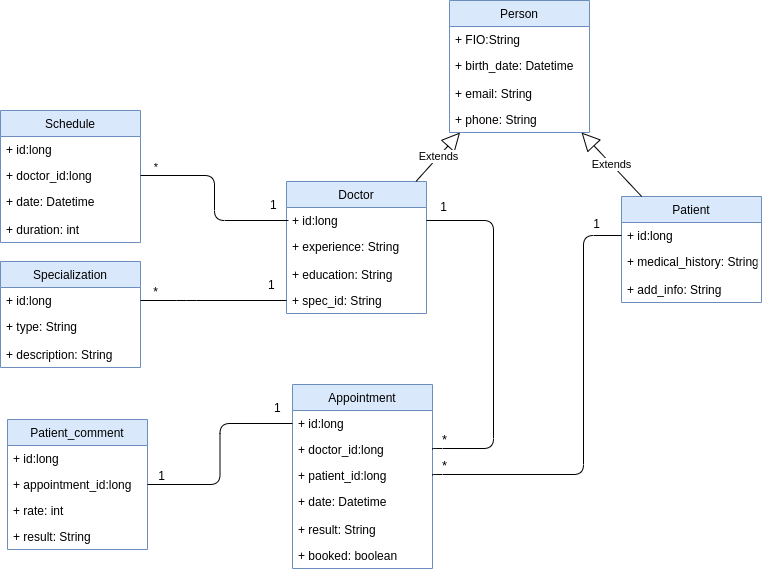

The diagram above was exported from draw.io. Its source (the exported page's mxGraphModel, read from the mxfile embedded in the PNG):
<mxGraphModel dx="1230" dy="618" grid="0" gridSize="10" guides="1" tooltips="1" connect="1" arrows="1" fold="1" page="1" pageScale="1" pageWidth="1169" pageHeight="1654" math="0" shadow="0">
  <root>
    <mxCell id="0" />
    <mxCell id="1" parent="0" />
    <mxCell id="LPI8I9ldNvDYp5HTZg7Z-16" value="Person" style="swimlane;fontStyle=0;childLayout=stackLayout;horizontal=1;startSize=26;fillColor=#dae8fc;horizontalStack=0;resizeParent=1;resizeParentMax=0;resizeLast=0;collapsible=1;marginBottom=0;strokeColor=#6c8ebf;" parent="1" vertex="1">
      <mxGeometry x="620" y="10" width="140" height="132" as="geometry" />
    </mxCell>
    <mxCell id="LPI8I9ldNvDYp5HTZg7Z-17" value="+ FIO:String" style="text;strokeColor=none;fillColor=none;align=left;verticalAlign=top;spacingLeft=4;spacingRight=4;overflow=hidden;rotatable=0;points=[[0,0.5],[1,0.5]];portConstraint=eastwest;" parent="LPI8I9ldNvDYp5HTZg7Z-16" vertex="1">
      <mxGeometry y="26" width="140" height="26" as="geometry" />
    </mxCell>
    <mxCell id="LPI8I9ldNvDYp5HTZg7Z-18" value="+ birth_date: Datetime" style="text;strokeColor=none;fillColor=none;align=left;verticalAlign=top;spacingLeft=4;spacingRight=4;overflow=hidden;rotatable=0;points=[[0,0.5],[1,0.5]];portConstraint=eastwest;" parent="LPI8I9ldNvDYp5HTZg7Z-16" vertex="1">
      <mxGeometry y="52" width="140" height="28" as="geometry" />
    </mxCell>
    <mxCell id="LPI8I9ldNvDYp5HTZg7Z-19" value="+ email: String" style="text;strokeColor=none;fillColor=none;align=left;verticalAlign=top;spacingLeft=4;spacingRight=4;overflow=hidden;rotatable=0;points=[[0,0.5],[1,0.5]];portConstraint=eastwest;" parent="LPI8I9ldNvDYp5HTZg7Z-16" vertex="1">
      <mxGeometry y="80" width="140" height="26" as="geometry" />
    </mxCell>
    <mxCell id="LPI8I9ldNvDYp5HTZg7Z-20" value="+ phone: String" style="text;strokeColor=none;fillColor=none;align=left;verticalAlign=top;spacingLeft=4;spacingRight=4;overflow=hidden;rotatable=0;points=[[0,0.5],[1,0.5]];portConstraint=eastwest;" parent="LPI8I9ldNvDYp5HTZg7Z-16" vertex="1">
      <mxGeometry y="106" width="140" height="26" as="geometry" />
    </mxCell>
    <mxCell id="LPI8I9ldNvDYp5HTZg7Z-21" value="Doctor" style="swimlane;fontStyle=0;childLayout=stackLayout;horizontal=1;startSize=26;fillColor=#dae8fc;horizontalStack=0;resizeParent=1;resizeParentMax=0;resizeLast=0;collapsible=1;marginBottom=0;strokeColor=#6c8ebf;" parent="1" vertex="1">
      <mxGeometry x="457" y="191" width="140" height="132" as="geometry" />
    </mxCell>
    <mxCell id="LPI8I9ldNvDYp5HTZg7Z-22" value="+ id:long" style="text;strokeColor=none;fillColor=none;align=left;verticalAlign=top;spacingLeft=4;spacingRight=4;overflow=hidden;rotatable=0;points=[[0,0.5],[1,0.5]];portConstraint=eastwest;" parent="LPI8I9ldNvDYp5HTZg7Z-21" vertex="1">
      <mxGeometry y="26" width="140" height="26" as="geometry" />
    </mxCell>
    <mxCell id="LPI8I9ldNvDYp5HTZg7Z-23" value="+ experience: String" style="text;strokeColor=none;fillColor=none;align=left;verticalAlign=top;spacingLeft=4;spacingRight=4;overflow=hidden;rotatable=0;points=[[0,0.5],[1,0.5]];portConstraint=eastwest;" parent="LPI8I9ldNvDYp5HTZg7Z-21" vertex="1">
      <mxGeometry y="52" width="140" height="28" as="geometry" />
    </mxCell>
    <mxCell id="LPI8I9ldNvDYp5HTZg7Z-24" value="+ education: String" style="text;strokeColor=none;fillColor=none;align=left;verticalAlign=top;spacingLeft=4;spacingRight=4;overflow=hidden;rotatable=0;points=[[0,0.5],[1,0.5]];portConstraint=eastwest;" parent="LPI8I9ldNvDYp5HTZg7Z-21" vertex="1">
      <mxGeometry y="80" width="140" height="26" as="geometry" />
    </mxCell>
    <mxCell id="LPI8I9ldNvDYp5HTZg7Z-25" value="+ spec_id: String" style="text;strokeColor=none;fillColor=none;align=left;verticalAlign=top;spacingLeft=4;spacingRight=4;overflow=hidden;rotatable=0;points=[[0,0.5],[1,0.5]];portConstraint=eastwest;" parent="LPI8I9ldNvDYp5HTZg7Z-21" vertex="1">
      <mxGeometry y="106" width="140" height="26" as="geometry" />
    </mxCell>
    <mxCell id="LPI8I9ldNvDYp5HTZg7Z-31" value="Patient" style="swimlane;fontStyle=0;childLayout=stackLayout;horizontal=1;startSize=26;fillColor=#dae8fc;horizontalStack=0;resizeParent=1;resizeParentMax=0;resizeLast=0;collapsible=1;marginBottom=0;strokeColor=#6c8ebf;" parent="1" vertex="1">
      <mxGeometry x="792" y="206" width="140" height="106" as="geometry" />
    </mxCell>
    <mxCell id="LPI8I9ldNvDYp5HTZg7Z-32" value="+ id:long" style="text;strokeColor=none;fillColor=none;align=left;verticalAlign=top;spacingLeft=4;spacingRight=4;overflow=hidden;rotatable=0;points=[[0,0.5],[1,0.5]];portConstraint=eastwest;" parent="LPI8I9ldNvDYp5HTZg7Z-31" vertex="1">
      <mxGeometry y="26" width="140" height="26" as="geometry" />
    </mxCell>
    <mxCell id="LPI8I9ldNvDYp5HTZg7Z-33" value="+ medical_history: String" style="text;strokeColor=none;fillColor=none;align=left;verticalAlign=top;spacingLeft=4;spacingRight=4;overflow=hidden;rotatable=0;points=[[0,0.5],[1,0.5]];portConstraint=eastwest;" parent="LPI8I9ldNvDYp5HTZg7Z-31" vertex="1">
      <mxGeometry y="52" width="140" height="28" as="geometry" />
    </mxCell>
    <mxCell id="LPI8I9ldNvDYp5HTZg7Z-34" value="+ add_info: String" style="text;strokeColor=none;fillColor=none;align=left;verticalAlign=top;spacingLeft=4;spacingRight=4;overflow=hidden;rotatable=0;points=[[0,0.5],[1,0.5]];portConstraint=eastwest;" parent="LPI8I9ldNvDYp5HTZg7Z-31" vertex="1">
      <mxGeometry y="80" width="140" height="26" as="geometry" />
    </mxCell>
    <mxCell id="LPI8I9ldNvDYp5HTZg7Z-44" value="Extends" style="endArrow=block;endSize=16;endFill=0;html=1;" parent="1" source="LPI8I9ldNvDYp5HTZg7Z-31" target="LPI8I9ldNvDYp5HTZg7Z-16" edge="1">
      <mxGeometry width="160" relative="1" as="geometry">
        <mxPoint x="569" y="237" as="sourcePoint" />
        <mxPoint x="729" y="237" as="targetPoint" />
      </mxGeometry>
    </mxCell>
    <mxCell id="LPI8I9ldNvDYp5HTZg7Z-45" value="Extends" style="endArrow=block;endSize=16;endFill=0;html=1;" parent="1" source="LPI8I9ldNvDYp5HTZg7Z-21" target="LPI8I9ldNvDYp5HTZg7Z-16" edge="1">
      <mxGeometry width="160" relative="1" as="geometry">
        <mxPoint x="620" y="378" as="sourcePoint" />
        <mxPoint x="780" y="378" as="targetPoint" />
      </mxGeometry>
    </mxCell>
    <mxCell id="LPI8I9ldNvDYp5HTZg7Z-46" value="Specialization" style="swimlane;fontStyle=0;childLayout=stackLayout;horizontal=1;startSize=26;fillColor=#dae8fc;horizontalStack=0;resizeParent=1;resizeParentMax=0;resizeLast=0;collapsible=1;marginBottom=0;strokeColor=#6c8ebf;" parent="1" vertex="1">
      <mxGeometry x="171" y="271" width="140" height="106" as="geometry" />
    </mxCell>
    <mxCell id="LPI8I9ldNvDYp5HTZg7Z-47" value="+ id:long" style="text;strokeColor=none;fillColor=none;align=left;verticalAlign=top;spacingLeft=4;spacingRight=4;overflow=hidden;rotatable=0;points=[[0,0.5],[1,0.5]];portConstraint=eastwest;" parent="LPI8I9ldNvDYp5HTZg7Z-46" vertex="1">
      <mxGeometry y="26" width="140" height="26" as="geometry" />
    </mxCell>
    <mxCell id="LPI8I9ldNvDYp5HTZg7Z-48" value="+ type: String" style="text;strokeColor=none;fillColor=none;align=left;verticalAlign=top;spacingLeft=4;spacingRight=4;overflow=hidden;rotatable=0;points=[[0,0.5],[1,0.5]];portConstraint=eastwest;" parent="LPI8I9ldNvDYp5HTZg7Z-46" vertex="1">
      <mxGeometry y="52" width="140" height="28" as="geometry" />
    </mxCell>
    <mxCell id="LPI8I9ldNvDYp5HTZg7Z-49" value="+ description: String" style="text;strokeColor=none;fillColor=none;align=left;verticalAlign=top;spacingLeft=4;spacingRight=4;overflow=hidden;rotatable=0;points=[[0,0.5],[1,0.5]];portConstraint=eastwest;" parent="LPI8I9ldNvDYp5HTZg7Z-46" vertex="1">
      <mxGeometry y="80" width="140" height="26" as="geometry" />
    </mxCell>
    <mxCell id="LPI8I9ldNvDYp5HTZg7Z-51" value="Schedule" style="swimlane;fontStyle=0;childLayout=stackLayout;horizontal=1;startSize=26;fillColor=#dae8fc;horizontalStack=0;resizeParent=1;resizeParentMax=0;resizeLast=0;collapsible=1;marginBottom=0;strokeColor=#6c8ebf;" parent="1" vertex="1">
      <mxGeometry x="171" y="120" width="140" height="132" as="geometry" />
    </mxCell>
    <mxCell id="LPI8I9ldNvDYp5HTZg7Z-67" value="+ id:long" style="text;strokeColor=none;fillColor=none;align=left;verticalAlign=top;spacingLeft=4;spacingRight=4;overflow=hidden;rotatable=0;points=[[0,0.5],[1,0.5]];portConstraint=eastwest;" parent="LPI8I9ldNvDYp5HTZg7Z-51" vertex="1">
      <mxGeometry y="26" width="140" height="26" as="geometry" />
    </mxCell>
    <mxCell id="LPI8I9ldNvDYp5HTZg7Z-52" value="+ doctor_id:long" style="text;strokeColor=none;fillColor=none;align=left;verticalAlign=top;spacingLeft=4;spacingRight=4;overflow=hidden;rotatable=0;points=[[0,0.5],[1,0.5]];portConstraint=eastwest;" parent="LPI8I9ldNvDYp5HTZg7Z-51" vertex="1">
      <mxGeometry y="52" width="140" height="26" as="geometry" />
    </mxCell>
    <mxCell id="LPI8I9ldNvDYp5HTZg7Z-53" value="+ date: Datetime" style="text;strokeColor=none;fillColor=none;align=left;verticalAlign=top;spacingLeft=4;spacingRight=4;overflow=hidden;rotatable=0;points=[[0,0.5],[1,0.5]];portConstraint=eastwest;" parent="LPI8I9ldNvDYp5HTZg7Z-51" vertex="1">
      <mxGeometry y="78" width="140" height="28" as="geometry" />
    </mxCell>
    <mxCell id="LPI8I9ldNvDYp5HTZg7Z-54" value="+ duration: int" style="text;strokeColor=none;fillColor=none;align=left;verticalAlign=top;spacingLeft=4;spacingRight=4;overflow=hidden;rotatable=0;points=[[0,0.5],[1,0.5]];portConstraint=eastwest;" parent="LPI8I9ldNvDYp5HTZg7Z-51" vertex="1">
      <mxGeometry y="106" width="140" height="26" as="geometry" />
    </mxCell>
    <mxCell id="LPI8I9ldNvDYp5HTZg7Z-55" value="Appointment" style="swimlane;fontStyle=0;childLayout=stackLayout;horizontal=1;startSize=26;fillColor=#dae8fc;horizontalStack=0;resizeParent=1;resizeParentMax=0;resizeLast=0;collapsible=1;marginBottom=0;strokeColor=#6c8ebf;" parent="1" vertex="1">
      <mxGeometry x="463" y="394" width="140" height="184" as="geometry">
        <mxRectangle x="463" y="394" width="94" height="26" as="alternateBounds" />
      </mxGeometry>
    </mxCell>
    <mxCell id="LPI8I9ldNvDYp5HTZg7Z-56" value="+ id:long" style="text;strokeColor=none;fillColor=none;align=left;verticalAlign=top;spacingLeft=4;spacingRight=4;overflow=hidden;rotatable=0;points=[[0,0.5],[1,0.5]];portConstraint=eastwest;" parent="LPI8I9ldNvDYp5HTZg7Z-55" vertex="1">
      <mxGeometry y="26" width="140" height="26" as="geometry" />
    </mxCell>
    <mxCell id="LPI8I9ldNvDYp5HTZg7Z-59" value="+ doctor_id:long" style="text;strokeColor=none;fillColor=none;align=left;verticalAlign=top;spacingLeft=4;spacingRight=4;overflow=hidden;rotatable=0;points=[[0,0.5],[1,0.5]];portConstraint=eastwest;" parent="LPI8I9ldNvDYp5HTZg7Z-55" vertex="1">
      <mxGeometry y="52" width="140" height="26" as="geometry" />
    </mxCell>
    <mxCell id="LPI8I9ldNvDYp5HTZg7Z-60" value="+ patient_id:long" style="text;strokeColor=none;fillColor=none;align=left;verticalAlign=top;spacingLeft=4;spacingRight=4;overflow=hidden;rotatable=0;points=[[0,0.5],[1,0.5]];portConstraint=eastwest;" parent="LPI8I9ldNvDYp5HTZg7Z-55" vertex="1">
      <mxGeometry y="78" width="140" height="26" as="geometry" />
    </mxCell>
    <mxCell id="LPI8I9ldNvDYp5HTZg7Z-57" value="+ date: Datetime" style="text;strokeColor=none;fillColor=none;align=left;verticalAlign=top;spacingLeft=4;spacingRight=4;overflow=hidden;rotatable=0;points=[[0,0.5],[1,0.5]];portConstraint=eastwest;" parent="LPI8I9ldNvDYp5HTZg7Z-55" vertex="1">
      <mxGeometry y="104" width="140" height="28" as="geometry" />
    </mxCell>
    <mxCell id="LPI8I9ldNvDYp5HTZg7Z-58" value="+ result: String&#10;" style="text;strokeColor=none;fillColor=none;align=left;verticalAlign=top;spacingLeft=4;spacingRight=4;overflow=hidden;rotatable=0;points=[[0,0.5],[1,0.5]];portConstraint=eastwest;" parent="LPI8I9ldNvDYp5HTZg7Z-55" vertex="1">
      <mxGeometry y="132" width="140" height="26" as="geometry" />
    </mxCell>
    <mxCell id="8" value="+ booked: boolean&#10;" style="text;strokeColor=none;fillColor=none;align=left;verticalAlign=top;spacingLeft=4;spacingRight=4;overflow=hidden;rotatable=0;points=[[0,0.5],[1,0.5]];portConstraint=eastwest;" parent="LPI8I9ldNvDYp5HTZg7Z-55" vertex="1">
      <mxGeometry y="158" width="140" height="26" as="geometry" />
    </mxCell>
    <mxCell id="LPI8I9ldNvDYp5HTZg7Z-61" value="Patient_comment" style="swimlane;fontStyle=0;childLayout=stackLayout;horizontal=1;startSize=26;fillColor=#dae8fc;horizontalStack=0;resizeParent=1;resizeParentMax=0;resizeLast=0;collapsible=1;marginBottom=0;strokeColor=#6c8ebf;" parent="1" vertex="1">
      <mxGeometry x="178" y="429" width="140" height="130" as="geometry" />
    </mxCell>
    <mxCell id="LPI8I9ldNvDYp5HTZg7Z-62" value="+ id:long" style="text;strokeColor=none;fillColor=none;align=left;verticalAlign=top;spacingLeft=4;spacingRight=4;overflow=hidden;rotatable=0;points=[[0,0.5],[1,0.5]];portConstraint=eastwest;" parent="LPI8I9ldNvDYp5HTZg7Z-61" vertex="1">
      <mxGeometry y="26" width="140" height="26" as="geometry" />
    </mxCell>
    <mxCell id="LPI8I9ldNvDYp5HTZg7Z-63" value="+ appointment_id:long" style="text;strokeColor=none;fillColor=none;align=left;verticalAlign=top;spacingLeft=4;spacingRight=4;overflow=hidden;rotatable=0;points=[[0,0.5],[1,0.5]];portConstraint=eastwest;" parent="LPI8I9ldNvDYp5HTZg7Z-61" vertex="1">
      <mxGeometry y="52" width="140" height="26" as="geometry" />
    </mxCell>
    <mxCell id="LPI8I9ldNvDYp5HTZg7Z-64" value="+ rate: int" style="text;strokeColor=none;fillColor=none;align=left;verticalAlign=top;spacingLeft=4;spacingRight=4;overflow=hidden;rotatable=0;points=[[0,0.5],[1,0.5]];portConstraint=eastwest;" parent="LPI8I9ldNvDYp5HTZg7Z-61" vertex="1">
      <mxGeometry y="78" width="140" height="26" as="geometry" />
    </mxCell>
    <mxCell id="LPI8I9ldNvDYp5HTZg7Z-66" value="+ result: String" style="text;strokeColor=none;fillColor=none;align=left;verticalAlign=top;spacingLeft=4;spacingRight=4;overflow=hidden;rotatable=0;points=[[0,0.5],[1,0.5]];portConstraint=eastwest;" parent="LPI8I9ldNvDYp5HTZg7Z-61" vertex="1">
      <mxGeometry y="104" width="140" height="26" as="geometry" />
    </mxCell>
    <mxCell id="LPI8I9ldNvDYp5HTZg7Z-78" value="" style="endArrow=none;html=1;edgeStyle=orthogonalEdgeStyle;exitX=0;exitY=0.5;exitDx=0;exitDy=0;entryX=1;entryY=0.5;entryDx=0;entryDy=0;" parent="1" source="LPI8I9ldNvDYp5HTZg7Z-25" target="LPI8I9ldNvDYp5HTZg7Z-47" edge="1">
      <mxGeometry relative="1" as="geometry">
        <mxPoint x="431" y="297" as="sourcePoint" />
        <mxPoint x="205" y="297" as="targetPoint" />
        <Array as="points">
          <mxPoint x="357" y="310" />
          <mxPoint x="357" y="310" />
        </Array>
      </mxGeometry>
    </mxCell>
    <mxCell id="LPI8I9ldNvDYp5HTZg7Z-79" value="&lt;font style=&quot;font-size: 12px&quot;&gt;1&lt;/font&gt;" style="edgeLabel;resizable=0;html=1;align=left;verticalAlign=bottom;" parent="LPI8I9ldNvDYp5HTZg7Z-78" connectable="0" vertex="1">
      <mxGeometry x="-1" relative="1" as="geometry">
        <mxPoint x="-20" y="-7" as="offset" />
      </mxGeometry>
    </mxCell>
    <mxCell id="LPI8I9ldNvDYp5HTZg7Z-80" value="&lt;font style=&quot;font-size: 12px&quot;&gt;*&lt;/font&gt;" style="edgeLabel;resizable=0;html=1;align=right;verticalAlign=bottom;" parent="LPI8I9ldNvDYp5HTZg7Z-78" connectable="0" vertex="1">
      <mxGeometry x="1" relative="1" as="geometry">
        <mxPoint x="18" as="offset" />
      </mxGeometry>
    </mxCell>
    <mxCell id="LPI8I9ldNvDYp5HTZg7Z-82" value="" style="endArrow=none;html=1;edgeStyle=orthogonalEdgeStyle;exitX=0;exitY=0.5;exitDx=0;exitDy=0;" parent="1" source="LPI8I9ldNvDYp5HTZg7Z-56" target="LPI8I9ldNvDYp5HTZg7Z-63" edge="1">
      <mxGeometry relative="1" as="geometry">
        <mxPoint x="589" y="483.5" as="sourcePoint" />
        <mxPoint x="363" y="483.5" as="targetPoint" />
        <Array as="points" />
      </mxGeometry>
    </mxCell>
    <mxCell id="LPI8I9ldNvDYp5HTZg7Z-83" value="&lt;font style=&quot;font-size: 12px&quot;&gt;1&lt;/font&gt;" style="edgeLabel;resizable=0;html=1;align=left;verticalAlign=bottom;" parent="LPI8I9ldNvDYp5HTZg7Z-82" connectable="0" vertex="1">
      <mxGeometry x="-1" relative="1" as="geometry">
        <mxPoint x="-20" y="-7" as="offset" />
      </mxGeometry>
    </mxCell>
    <mxCell id="LPI8I9ldNvDYp5HTZg7Z-84" value="&lt;font style=&quot;font-size: 12px&quot;&gt;1&lt;/font&gt;" style="edgeLabel;resizable=0;html=1;align=right;verticalAlign=bottom;" parent="LPI8I9ldNvDYp5HTZg7Z-82" connectable="0" vertex="1">
      <mxGeometry x="1" relative="1" as="geometry">
        <mxPoint x="18" as="offset" />
      </mxGeometry>
    </mxCell>
    <mxCell id="LPI8I9ldNvDYp5HTZg7Z-85" value="" style="endArrow=none;html=1;edgeStyle=orthogonalEdgeStyle;exitX=1;exitY=0.5;exitDx=0;exitDy=0;entryX=1;entryY=0.5;entryDx=0;entryDy=0;" parent="1" source="LPI8I9ldNvDYp5HTZg7Z-59" target="LPI8I9ldNvDYp5HTZg7Z-22" edge="1">
      <mxGeometry relative="1" as="geometry">
        <mxPoint x="662" y="436" as="sourcePoint" />
        <mxPoint x="822" y="436" as="targetPoint" />
        <Array as="points">
          <mxPoint x="664" y="458" />
          <mxPoint x="664" y="230" />
        </Array>
      </mxGeometry>
    </mxCell>
    <mxCell id="LPI8I9ldNvDYp5HTZg7Z-86" value="&lt;font style=&quot;font-size: 13px&quot;&gt;*&lt;/font&gt;" style="edgeLabel;resizable=0;html=1;align=left;verticalAlign=bottom;" parent="LPI8I9ldNvDYp5HTZg7Z-85" connectable="0" vertex="1">
      <mxGeometry x="-1" relative="1" as="geometry">
        <mxPoint x="8" y="-1" as="offset" />
      </mxGeometry>
    </mxCell>
    <mxCell id="LPI8I9ldNvDYp5HTZg7Z-87" value="&lt;font style=&quot;font-size: 12px&quot;&gt;1&lt;/font&gt;" style="edgeLabel;resizable=0;html=1;align=right;verticalAlign=bottom;" parent="LPI8I9ldNvDYp5HTZg7Z-85" connectable="0" vertex="1">
      <mxGeometry x="1" relative="1" as="geometry">
        <mxPoint x="21" y="-5" as="offset" />
      </mxGeometry>
    </mxCell>
    <mxCell id="LPI8I9ldNvDYp5HTZg7Z-88" value="" style="endArrow=none;html=1;edgeStyle=orthogonalEdgeStyle;exitX=1;exitY=0.5;exitDx=0;exitDy=0;entryX=0;entryY=0.5;entryDx=0;entryDy=0;" parent="1" source="LPI8I9ldNvDYp5HTZg7Z-60" target="LPI8I9ldNvDYp5HTZg7Z-32" edge="1">
      <mxGeometry relative="1" as="geometry">
        <mxPoint x="715" y="469" as="sourcePoint" />
        <mxPoint x="687" y="241" as="targetPoint" />
        <Array as="points">
          <mxPoint x="754" y="484" />
          <mxPoint x="754" y="245" />
        </Array>
      </mxGeometry>
    </mxCell>
    <mxCell id="LPI8I9ldNvDYp5HTZg7Z-89" value="&lt;font style=&quot;font-size: 13px&quot;&gt;*&lt;/font&gt;" style="edgeLabel;resizable=0;html=1;align=left;verticalAlign=bottom;" parent="LPI8I9ldNvDYp5HTZg7Z-88" connectable="0" vertex="1">
      <mxGeometry x="-1" relative="1" as="geometry">
        <mxPoint x="8" y="-1" as="offset" />
      </mxGeometry>
    </mxCell>
    <mxCell id="LPI8I9ldNvDYp5HTZg7Z-90" value="&lt;font style=&quot;font-size: 12px&quot;&gt;1&lt;/font&gt;" style="edgeLabel;resizable=0;html=1;align=right;verticalAlign=bottom;" parent="LPI8I9ldNvDYp5HTZg7Z-88" connectable="0" vertex="1">
      <mxGeometry x="1" relative="1" as="geometry">
        <mxPoint x="-20.69" y="-3" as="offset" />
      </mxGeometry>
    </mxCell>
    <mxCell id="LPI8I9ldNvDYp5HTZg7Z-98" value="" style="endArrow=none;html=1;edgeStyle=orthogonalEdgeStyle;exitX=0;exitY=0.5;exitDx=0;exitDy=0;entryX=1;entryY=0.5;entryDx=0;entryDy=0;" parent="1" target="LPI8I9ldNvDYp5HTZg7Z-52" edge="1">
      <mxGeometry relative="1" as="geometry">
        <mxPoint x="458.97" y="229.9999999999999" as="sourcePoint" />
        <mxPoint x="312.97" y="229.9999999999999" as="targetPoint" />
        <Array as="points">
          <mxPoint x="385" y="230" />
          <mxPoint x="385" y="185" />
        </Array>
      </mxGeometry>
    </mxCell>
    <mxCell id="LPI8I9ldNvDYp5HTZg7Z-99" value="&lt;font style=&quot;font-size: 12px&quot;&gt;1&lt;/font&gt;" style="edgeLabel;resizable=0;html=1;align=left;verticalAlign=bottom;" parent="LPI8I9ldNvDYp5HTZg7Z-98" connectable="0" vertex="1">
      <mxGeometry x="-1" relative="1" as="geometry">
        <mxPoint x="-20" y="-7" as="offset" />
      </mxGeometry>
    </mxCell>
    <mxCell id="LPI8I9ldNvDYp5HTZg7Z-100" value="*" style="edgeLabel;resizable=0;html=1;align=right;verticalAlign=bottom;" parent="LPI8I9ldNvDYp5HTZg7Z-98" connectable="0" vertex="1">
      <mxGeometry x="1" relative="1" as="geometry">
        <mxPoint x="18" as="offset" />
      </mxGeometry>
    </mxCell>
  </root>
</mxGraphModel>